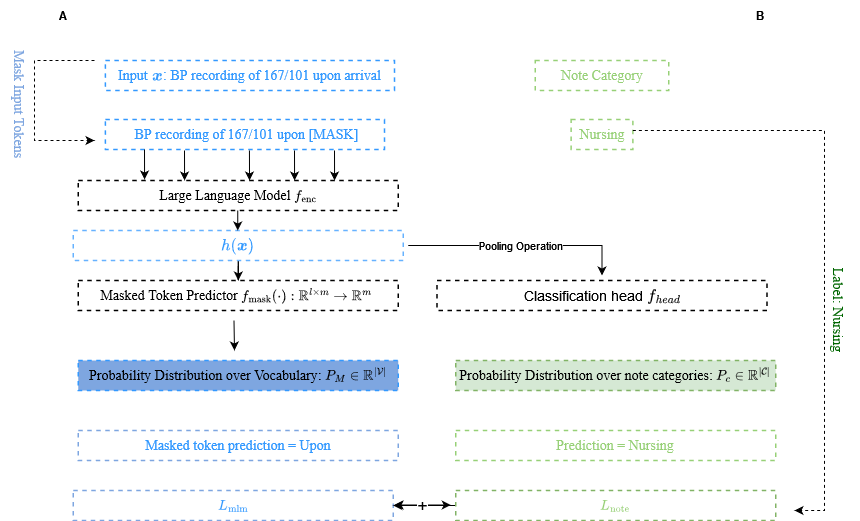

The diagram above was exported from draw.io. Its source (the exported page's mxGraphModel, read from the mxfile embedded in the PNG):
<mxGraphModel dx="1434" dy="746" grid="1" gridSize="10" guides="1" tooltips="1" connect="1" arrows="1" fold="1" page="1" pageScale="1" pageWidth="827" pageHeight="1169" math="1" shadow="0">
  <root>
    <mxCell id="0" />
    <mxCell id="1" parent="0" />
    <mxCell id="LvXN5DUZ3Slbu_smFM-g-1" value="&amp;nbsp;&lt;font face=&quot;Times New Roman&quot;&gt;BP recording of 167/101 upon [MASK]&lt;br&gt;&lt;/font&gt;" style="rounded=0;whiteSpace=wrap;html=1;fillColor=none;gradientColor=none;strokeColor=#3399FF;fontColor=#3399FF;shadow=0;sketch=0;strokeWidth=1.5;dashed=1;perimeterSpacing=5;fontSize=14;" parent="1" vertex="1">
      <mxGeometry x="140.87" y="159" width="279.13" height="30" as="geometry" />
    </mxCell>
    <mxCell id="LvXN5DUZ3Slbu_smFM-g-2" value="&lt;font face=&quot;Times New Roman&quot; color=&quot;#97d077&quot;&gt;Nursing&lt;/font&gt;" style="rounded=0;whiteSpace=wrap;html=1;fillColor=none;gradientColor=none;strokeColor=#97D077;fontColor=#00FF00;labelBackgroundColor=default;dashed=1;strokeWidth=1.5;fontSize=14;" parent="1" vertex="1">
      <mxGeometry x="606.62" y="159" width="61.75" height="30" as="geometry" />
    </mxCell>
    <mxCell id="LvXN5DUZ3Slbu_smFM-g-16" value="&lt;font color=&quot;#000000&quot;&gt;Probability Distribution over Vocabulary: \(P_M \in \mathbb{R}^{|\mathcal{V}|} \)&lt;span style=&quot;font-size: 14px;&quot;&gt;&lt;br style=&quot;font-size: 14px;&quot;&gt;&lt;/span&gt;&lt;/font&gt;" style="rounded=0;whiteSpace=wrap;html=1;shadow=0;dashed=1;labelBackgroundColor=none;sketch=0;fontFamily=Times New Roman;fontColor=#3399FF;strokeColor=#3399FF;strokeWidth=1.5;fillColor=#7EA6E0;gradientColor=none;verticalAlign=middle;horizontal=1;fontSize=14;" parent="1" vertex="1">
      <mxGeometry x="113.75" y="400" width="320" height="30" as="geometry" />
    </mxCell>
    <mxCell id="dfwI_2ts_51SMuaQabXA-11" value="&lt;font color=&quot;#3399ff&quot;&gt;Masked token prediction = Upon&lt;br&gt;&lt;/font&gt;" style="rounded=0;whiteSpace=wrap;html=1;shadow=0;dashed=1;labelBackgroundColor=default;sketch=0;fontFamily=Times New Roman;fontColor=#000000;strokeColor=#7EA6E0;strokeWidth=1.5;fillColor=none;gradientColor=none;verticalAlign=middle;horizontal=1;fontSize=14;" parent="1" vertex="1">
      <mxGeometry x="113.75" y="470" width="320" height="30" as="geometry" />
    </mxCell>
    <mxCell id="dfwI_2ts_51SMuaQabXA-15" value="&lt;div&gt;Label: Nursing&lt;/div&gt;" style="text;html=1;strokeColor=none;fillColor=none;align=center;verticalAlign=middle;whiteSpace=wrap;rounded=0;fontFamily=Times New Roman;horizontal=1;rotation=90;dashed=1;fontSize=14;strokeWidth=1.5;fontColor=#006600;" parent="1" vertex="1">
      <mxGeometry x="790" y="330" width="170" height="40" as="geometry" />
    </mxCell>
    <mxCell id="zx2WTxMV__koTkwf7guF-3" value="&lt;font face=&quot;Times New Roman&quot;&gt;Note Category&lt;br&gt;&lt;/font&gt;" style="rounded=0;whiteSpace=wrap;html=1;fillColor=none;gradientColor=none;strokeColor=#97D077;fontColor=#97D077;labelBackgroundColor=default;dashed=1;strokeWidth=1.5;fontSize=14;" parent="1" vertex="1">
      <mxGeometry x="570.75" y="100" width="133.5" height="30" as="geometry" />
    </mxCell>
    <mxCell id="zx2WTxMV__koTkwf7guF-12" value="" style="edgeStyle=orthogonalEdgeStyle;rounded=0;orthogonalLoop=1;jettySize=auto;html=1;" parent="1" edge="1">
      <mxGeometry relative="1" as="geometry">
        <mxPoint x="269.49" y="360" as="sourcePoint" />
        <mxPoint x="269.99" y="390" as="targetPoint" />
      </mxGeometry>
    </mxCell>
    <mxCell id="zx2WTxMV__koTkwf7guF-14" value="Large Language Model `\f_{\text{enc}}\`" style="rounded=0;whiteSpace=wrap;html=1;shadow=0;dashed=1;labelBackgroundColor=default;sketch=0;fontFamily=Times New Roman;fontColor=#000000;strokeColor=#000000;strokeWidth=1.5;fillColor=none;gradientColor=none;fontSize=14;align=center;" parent="1" vertex="1">
      <mxGeometry x="113.75" y="220" width="320" height="30" as="geometry" />
    </mxCell>
    <mxCell id="T6E0uvyhl0Z44eCA1_N--26" style="edgeStyle=orthogonalEdgeStyle;rounded=0;orthogonalLoop=1;jettySize=auto;html=1;" parent="1" source="zx2WTxMV__koTkwf7guF-15" target="T6E0uvyhl0Z44eCA1_N--25" edge="1">
      <mxGeometry relative="1" as="geometry" />
    </mxCell>
    <mxCell id="T6E0uvyhl0Z44eCA1_N--32" value="Pooling Operation " style="edgeStyle=orthogonalEdgeStyle;rounded=0;orthogonalLoop=1;jettySize=auto;html=1;" parent="1" source="zx2WTxMV__koTkwf7guF-15" target="T6E0uvyhl0Z44eCA1_N--31" edge="1">
      <mxGeometry relative="1" as="geometry" />
    </mxCell>
    <mxCell id="zx2WTxMV__koTkwf7guF-15" value="\( h(\boldsymbol{x} )\)" style="rounded=0;whiteSpace=wrap;html=1;fillColor=none;gradientColor=none;strokeColor=#66B2FF;fontColor=#3399FF;shadow=0;sketch=0;strokeWidth=1.5;dashed=1;perimeterSpacing=5;fontSize=14;" parent="1" vertex="1">
      <mxGeometry x="108.75" y="270" width="330" height="30" as="geometry" />
    </mxCell>
    <mxCell id="zx2WTxMV__koTkwf7guF-25" value="" style="edgeStyle=orthogonalEdgeStyle;rounded=0;orthogonalLoop=1;jettySize=auto;html=1;" parent="1" edge="1">
      <mxGeometry relative="1" as="geometry">
        <mxPoint x="273.25" y="250" as="sourcePoint" />
        <mxPoint x="273.25" y="270" as="targetPoint" />
      </mxGeometry>
    </mxCell>
    <mxCell id="T6E0uvyhl0Z44eCA1_N--22" value="" style="html=1;labelBackgroundColor=#ffffff;startArrow=none;startFill=0;startSize=6;endArrow=classic;endFill=1;endSize=6;jettySize=auto;orthogonalLoop=1;strokeWidth=1;dashed=1;fontSize=14;rounded=0;" parent="1" edge="1">
      <mxGeometry width="60" height="60" relative="1" as="geometry">
        <mxPoint x="668.37" y="170" as="sourcePoint" />
        <mxPoint x="830" y="550" as="targetPoint" />
        <Array as="points">
          <mxPoint x="860" y="170" />
          <mxPoint x="860" y="370" />
          <mxPoint x="860" y="550" />
        </Array>
      </mxGeometry>
    </mxCell>
    <mxCell id="T6E0uvyhl0Z44eCA1_N--25" value="Masked Token Predictor \( f_\text{mask}(\cdot): \mathbb{R}^{l \times m} \rightarrow \mathbb{R}^m \)&amp;nbsp;" style="rounded=0;whiteSpace=wrap;html=1;shadow=0;dashed=1;labelBackgroundColor=default;sketch=0;fontFamily=Times New Roman;fontColor=#000000;strokeColor=#000000;strokeWidth=1.5;fillColor=none;gradientColor=none;fontSize=14;" parent="1" vertex="1">
      <mxGeometry x="113.75" y="320" width="320" height="30" as="geometry" />
    </mxCell>
    <mxCell id="T6E0uvyhl0Z44eCA1_N--27" value="&lt;font face=&quot;Times New Roman&quot;&gt;Input&lt;/font&gt; \( \boldsymbol{x} \): &lt;font face=&quot;Times New Roman&quot;&gt;BP recording of 167/101 upon arrival&lt;br&gt;&lt;/font&gt;" style="rounded=0;whiteSpace=wrap;html=1;fillColor=none;gradientColor=none;strokeColor=#3399FF;fontColor=#3399FF;shadow=0;sketch=0;strokeWidth=1.5;dashed=1;perimeterSpacing=5;fontSize=14;" parent="1" vertex="1">
      <mxGeometry x="140.87" y="100" width="289.13" height="30" as="geometry" />
    </mxCell>
    <mxCell id="T6E0uvyhl0Z44eCA1_N--28" value="" style="html=1;labelBackgroundColor=#ffffff;startArrow=none;startFill=0;startSize=6;endArrow=classic;endFill=1;endSize=6;jettySize=auto;orthogonalLoop=1;strokeWidth=1;dashed=1;fontSize=14;rounded=0;" parent="1" edge="1">
      <mxGeometry width="60" height="60" relative="1" as="geometry">
        <mxPoint x="130" y="100" as="sourcePoint" />
        <mxPoint x="130" y="180" as="targetPoint" />
        <Array as="points">
          <mxPoint x="70" y="100" />
          <mxPoint x="70" y="180" />
          <mxPoint x="100" y="180" />
        </Array>
      </mxGeometry>
    </mxCell>
    <mxCell id="T6E0uvyhl0Z44eCA1_N--29" value="&lt;font color=&quot;#7ea6e0&quot;&gt;Mask Input Tokens&lt;/font&gt;" style="text;html=1;strokeColor=none;fillColor=none;align=center;verticalAlign=middle;whiteSpace=wrap;rounded=0;fontFamily=Times New Roman;horizontal=1;rotation=90;dashed=1;fontSize=14;strokeWidth=1.5;" parent="1" vertex="1">
      <mxGeometry x="-29.13" y="124" width="170" height="40" as="geometry" />
    </mxCell>
    <mxCell id="T6E0uvyhl0Z44eCA1_N--30" value="&lt;font color=&quot;#97d077&quot;&gt;Prediction = Nursing&lt;br&gt;&lt;/font&gt;" style="rounded=0;whiteSpace=wrap;html=1;shadow=0;dashed=1;labelBackgroundColor=default;sketch=0;fontFamily=Times New Roman;fontColor=#000000;strokeColor=#97D077;strokeWidth=1.5;fillColor=none;gradientColor=none;verticalAlign=middle;horizontal=1;fontSize=14;" parent="1" vertex="1">
      <mxGeometry x="491.25" y="470" width="320" height="30" as="geometry" />
    </mxCell>
    <mxCell id="T6E0uvyhl0Z44eCA1_N--31" value="&lt;font color=&quot;#000000&quot;&gt;Classification head `f_{head}`&lt;/font&gt;" style="rounded=0;whiteSpace=wrap;html=1;fillColor=none;gradientColor=none;strokeColor=#000000;fontColor=#3399FF;shadow=0;sketch=0;strokeWidth=1.5;dashed=1;perimeterSpacing=5;fontSize=14;" parent="1" vertex="1">
      <mxGeometry x="472.5" y="320" width="330" height="30" as="geometry" />
    </mxCell>
    <mxCell id="T6E0uvyhl0Z44eCA1_N--33" value="&lt;font&gt;Probability Distribution over note categories: \(P_c \in \mathbb{R}^{|\mathcal{C}|} \)&lt;/font&gt;&lt;span style=&quot;font-size: 14px;&quot;&gt;&lt;br style=&quot;font-size: 14px;&quot;&gt;&lt;/span&gt;" style="rounded=0;whiteSpace=wrap;html=1;shadow=0;dashed=1;labelBackgroundColor=none;sketch=0;fontFamily=Times New Roman;strokeColor=#82b366;strokeWidth=1.5;fillColor=#d5e8d4;verticalAlign=middle;horizontal=1;fontSize=14;" parent="1" vertex="1">
      <mxGeometry x="491.25" y="400" width="320" height="30" as="geometry" />
    </mxCell>
    <mxCell id="T6E0uvyhl0Z44eCA1_N--35" value="&lt;font color=&quot;#3399ff&quot;&gt;`L_\text{mlm}`&lt;/font&gt;" style="rounded=0;whiteSpace=wrap;html=1;shadow=0;dashed=1;labelBackgroundColor=default;sketch=0;fontFamily=Times New Roman;fontColor=#000000;strokeColor=#7EA6E0;strokeWidth=1.5;fillColor=default;gradientColor=none;verticalAlign=middle;horizontal=1;fontSize=14;" parent="1" vertex="1">
      <mxGeometry x="108.75" y="530" width="320" height="30" as="geometry" />
    </mxCell>
    <mxCell id="nocBjfgTYB8UNDkMIc2X-4" value="" style="edgeStyle=orthogonalEdgeStyle;rounded=0;orthogonalLoop=1;jettySize=auto;html=1;" parent="1" source="T6E0uvyhl0Z44eCA1_N--36" target="T6E0uvyhl0Z44eCA1_N--35" edge="1">
      <mxGeometry relative="1" as="geometry" />
    </mxCell>
    <mxCell id="T6E0uvyhl0Z44eCA1_N--36" value="&lt;font&gt;`L_\text{note}`&lt;/font&gt;" style="rounded=0;whiteSpace=wrap;html=1;shadow=0;dashed=1;labelBackgroundColor=default;sketch=0;fontFamily=Times New Roman;strokeColor=#82b366;strokeWidth=1.5;fillColor=default;verticalAlign=middle;horizontal=1;fontSize=14;fontColor=#97D077;" parent="1" vertex="1">
      <mxGeometry x="491.25" y="530" width="320" height="30" as="geometry" />
    </mxCell>
    <mxCell id="nocBjfgTYB8UNDkMIc2X-3" value="&lt;font style=&quot;font-size: 18px;&quot;&gt;+&lt;/font&gt;" style="endArrow=classic;startArrow=classic;html=1;rounded=0;" parent="1" edge="1">
      <mxGeometry width="50" height="50" relative="1" as="geometry">
        <mxPoint x="430" y="544.5" as="sourcePoint" />
        <mxPoint x="486.25" y="544.5" as="targetPoint" />
      </mxGeometry>
    </mxCell>
    <mxCell id="nocBjfgTYB8UNDkMIc2X-11" value="" style="endArrow=classic;html=1;rounded=0;" parent="1" edge="1">
      <mxGeometry width="50" height="50" relative="1" as="geometry">
        <mxPoint x="180" y="189" as="sourcePoint" />
        <mxPoint x="180.07" y="219" as="targetPoint" />
      </mxGeometry>
    </mxCell>
    <mxCell id="nocBjfgTYB8UNDkMIc2X-17" value="" style="endArrow=classic;html=1;rounded=0;" parent="1" edge="1">
      <mxGeometry width="50" height="50" relative="1" as="geometry">
        <mxPoint x="220" y="190" as="sourcePoint" />
        <mxPoint x="220.07" y="220" as="targetPoint" />
      </mxGeometry>
    </mxCell>
    <mxCell id="nocBjfgTYB8UNDkMIc2X-18" value="" style="endArrow=classic;html=1;rounded=0;" parent="1" edge="1">
      <mxGeometry width="50" height="50" relative="1" as="geometry">
        <mxPoint x="330" y="190" as="sourcePoint" />
        <mxPoint x="330.07" y="220" as="targetPoint" />
      </mxGeometry>
    </mxCell>
    <mxCell id="nocBjfgTYB8UNDkMIc2X-20" value="" style="endArrow=classic;html=1;rounded=0;" parent="1" edge="1">
      <mxGeometry width="50" height="50" relative="1" as="geometry">
        <mxPoint x="284.94" y="190" as="sourcePoint" />
        <mxPoint x="285.01" y="220" as="targetPoint" />
      </mxGeometry>
    </mxCell>
    <mxCell id="nocBjfgTYB8UNDkMIc2X-21" value="" style="endArrow=classic;html=1;rounded=0;" parent="1" edge="1">
      <mxGeometry width="50" height="50" relative="1" as="geometry">
        <mxPoint x="370" y="190" as="sourcePoint" />
        <mxPoint x="370.07" y="220" as="targetPoint" />
      </mxGeometry>
    </mxCell>
    <mxCell id="6rvsAa1RfJIBTEuz-Ppc-3" value="&lt;b&gt;A&lt;/b&gt;" style="rounded=1;whiteSpace=wrap;html=1;strokeColor=none;" parent="1" vertex="1">
      <mxGeometry x="83.75" y="40" width="30" height="30" as="geometry" />
    </mxCell>
    <mxCell id="6rvsAa1RfJIBTEuz-Ppc-10" value="&lt;b&gt;A&lt;/b&gt;" style="rounded=1;whiteSpace=wrap;html=1;strokeColor=none;" parent="1" vertex="1">
      <mxGeometry x="83.75" y="40" width="30" height="30" as="geometry" />
    </mxCell>
    <mxCell id="6rvsAa1RfJIBTEuz-Ppc-13" value="&lt;b&gt;B&lt;/b&gt;" style="rounded=1;whiteSpace=wrap;html=1;strokeColor=none;" parent="1" vertex="1">
      <mxGeometry x="781.25" y="40" width="30" height="30" as="geometry" />
    </mxCell>
  </root>
</mxGraphModel>